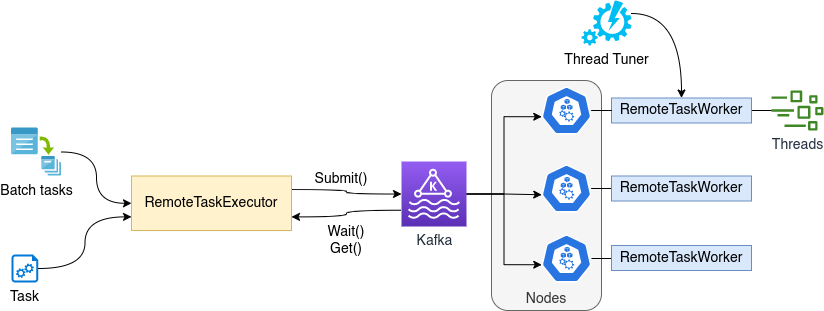

The diagram above was exported from draw.io. Its source (the exported page's mxGraphModel, read from the mxfile embedded in the PNG):
<mxGraphModel dx="1422" dy="867" grid="1" gridSize="10" guides="1" tooltips="1" connect="1" arrows="1" fold="1" page="1" pageScale="1" pageWidth="850" pageHeight="1100" math="0" shadow="0">
  <root>
    <mxCell id="0" />
    <mxCell id="1" parent="0" />
    <mxCell id="tPk4PHiBD-Dj4wZJs1D4-33" value="Nodes" style="rounded=1;whiteSpace=wrap;html=1;fontSize=14;verticalAlign=bottom;align=center;fillColor=#f5f5f5;fontColor=#333333;strokeColor=#666666;" vertex="1" parent="1">
      <mxGeometry x="600" y="270" width="110" height="230" as="geometry" />
    </mxCell>
    <mxCell id="tPk4PHiBD-Dj4wZJs1D4-4" style="edgeStyle=orthogonalEdgeStyle;rounded=0;orthogonalLoop=1;jettySize=auto;html=1;entryX=0;entryY=0.5;entryDx=0;entryDy=0;entryPerimeter=0;fontSize=14;curved=1;exitX=1;exitY=0.25;exitDx=0;exitDy=0;" edge="1" parent="1" source="tPk4PHiBD-Dj4wZJs1D4-1" target="tPk4PHiBD-Dj4wZJs1D4-3">
      <mxGeometry relative="1" as="geometry" />
    </mxCell>
    <mxCell id="tPk4PHiBD-Dj4wZJs1D4-1" value="RemoteTaskExecutor" style="rounded=0;whiteSpace=wrap;html=1;fontSize=14;fillColor=#fff2cc;strokeColor=#d6b656;" vertex="1" parent="1">
      <mxGeometry x="240" y="365.5" width="160" height="54.5" as="geometry" />
    </mxCell>
    <mxCell id="tPk4PHiBD-Dj4wZJs1D4-20" style="edgeStyle=orthogonalEdgeStyle;rounded=0;orthogonalLoop=1;jettySize=auto;html=1;fontSize=14;endArrow=none;endFill=0;" edge="1" parent="1" source="tPk4PHiBD-Dj4wZJs1D4-2" target="tPk4PHiBD-Dj4wZJs1D4-19">
      <mxGeometry relative="1" as="geometry" />
    </mxCell>
    <mxCell id="tPk4PHiBD-Dj4wZJs1D4-2" value="RemoteTaskWorker" style="rounded=0;whiteSpace=wrap;html=1;fontSize=14;fillColor=#dae8fc;strokeColor=#6c8ebf;" vertex="1" parent="1">
      <mxGeometry x="720" y="287.5" width="140" height="25" as="geometry" />
    </mxCell>
    <mxCell id="tPk4PHiBD-Dj4wZJs1D4-9" style="edgeStyle=orthogonalEdgeStyle;rounded=0;orthogonalLoop=1;jettySize=auto;html=1;entryX=0.005;entryY=0.63;entryDx=0;entryDy=0;entryPerimeter=0;fontSize=14;" edge="1" parent="1" source="tPk4PHiBD-Dj4wZJs1D4-3" target="tPk4PHiBD-Dj4wZJs1D4-6">
      <mxGeometry relative="1" as="geometry" />
    </mxCell>
    <mxCell id="tPk4PHiBD-Dj4wZJs1D4-10" style="edgeStyle=orthogonalEdgeStyle;rounded=0;orthogonalLoop=1;jettySize=auto;html=1;entryX=0.005;entryY=0.63;entryDx=0;entryDy=0;entryPerimeter=0;fontSize=14;" edge="1" parent="1" source="tPk4PHiBD-Dj4wZJs1D4-3" target="tPk4PHiBD-Dj4wZJs1D4-7">
      <mxGeometry relative="1" as="geometry" />
    </mxCell>
    <mxCell id="tPk4PHiBD-Dj4wZJs1D4-11" style="edgeStyle=orthogonalEdgeStyle;rounded=0;orthogonalLoop=1;jettySize=auto;html=1;entryX=0.005;entryY=0.63;entryDx=0;entryDy=0;entryPerimeter=0;fontSize=14;" edge="1" parent="1" source="tPk4PHiBD-Dj4wZJs1D4-3" target="tPk4PHiBD-Dj4wZJs1D4-8">
      <mxGeometry relative="1" as="geometry" />
    </mxCell>
    <mxCell id="tPk4PHiBD-Dj4wZJs1D4-22" style="edgeStyle=orthogonalEdgeStyle;rounded=0;orthogonalLoop=1;jettySize=auto;html=1;entryX=1;entryY=0.75;entryDx=0;entryDy=0;fontSize=14;endArrow=classic;endFill=1;exitX=0;exitY=0.75;exitDx=0;exitDy=0;exitPerimeter=0;curved=1;" edge="1" parent="1" source="tPk4PHiBD-Dj4wZJs1D4-3" target="tPk4PHiBD-Dj4wZJs1D4-1">
      <mxGeometry relative="1" as="geometry" />
    </mxCell>
    <mxCell id="tPk4PHiBD-Dj4wZJs1D4-3" value="Kafka" style="sketch=0;points=[[0,0,0],[0.25,0,0],[0.5,0,0],[0.75,0,0],[1,0,0],[0,1,0],[0.25,1,0],[0.5,1,0],[0.75,1,0],[1,1,0],[0,0.25,0],[0,0.5,0],[0,0.75,0],[1,0.25,0],[1,0.5,0],[1,0.75,0]];outlineConnect=0;fontColor=#232F3E;gradientColor=#945DF2;gradientDirection=north;fillColor=#5A30B5;strokeColor=#ffffff;dashed=0;verticalLabelPosition=bottom;verticalAlign=top;align=center;html=1;fontSize=14;fontStyle=0;aspect=fixed;shape=mxgraph.aws4.resourceIcon;resIcon=mxgraph.aws4.managed_streaming_for_kafka;" vertex="1" parent="1">
      <mxGeometry x="510" y="351" width="65" height="65" as="geometry" />
    </mxCell>
    <mxCell id="tPk4PHiBD-Dj4wZJs1D4-5" value="Submit()" style="text;html=1;strokeColor=none;fillColor=none;align=center;verticalAlign=middle;whiteSpace=wrap;rounded=0;fontSize=14;" vertex="1" parent="1">
      <mxGeometry x="420" y="354" width="60" height="30" as="geometry" />
    </mxCell>
    <mxCell id="tPk4PHiBD-Dj4wZJs1D4-12" style="edgeStyle=orthogonalEdgeStyle;rounded=0;orthogonalLoop=1;jettySize=auto;html=1;entryX=0;entryY=0.5;entryDx=0;entryDy=0;fontSize=14;entryPerimeter=0;endArrow=none;endFill=0;" edge="1" parent="1" source="tPk4PHiBD-Dj4wZJs1D4-6" target="tPk4PHiBD-Dj4wZJs1D4-2">
      <mxGeometry relative="1" as="geometry" />
    </mxCell>
    <mxCell id="tPk4PHiBD-Dj4wZJs1D4-6" value="" style="sketch=0;html=1;dashed=0;whitespace=wrap;fillColor=#2875E2;strokeColor=#ffffff;points=[[0.005,0.63,0],[0.1,0.2,0],[0.9,0.2,0],[0.5,0,0],[0.995,0.63,0],[0.72,0.99,0],[0.5,1,0],[0.28,0.99,0]];shape=mxgraph.kubernetes.icon;prIcon=node;fontSize=14;" vertex="1" parent="1">
      <mxGeometry x="650" y="276" width="50" height="48" as="geometry" />
    </mxCell>
    <mxCell id="tPk4PHiBD-Dj4wZJs1D4-14" style="edgeStyle=orthogonalEdgeStyle;rounded=0;orthogonalLoop=1;jettySize=auto;html=1;fontSize=14;endArrow=none;endFill=0;" edge="1" parent="1" source="tPk4PHiBD-Dj4wZJs1D4-7" target="tPk4PHiBD-Dj4wZJs1D4-13">
      <mxGeometry relative="1" as="geometry" />
    </mxCell>
    <mxCell id="tPk4PHiBD-Dj4wZJs1D4-7" value="" style="sketch=0;html=1;dashed=0;whitespace=wrap;fillColor=#2875E2;strokeColor=#ffffff;points=[[0.005,0.63,0],[0.1,0.2,0],[0.9,0.2,0],[0.5,0,0],[0.995,0.63,0],[0.72,0.99,0],[0.5,1,0],[0.28,0.99,0]];shape=mxgraph.kubernetes.icon;prIcon=node;fontSize=14;" vertex="1" parent="1">
      <mxGeometry x="650" y="354" width="50" height="48" as="geometry" />
    </mxCell>
    <mxCell id="tPk4PHiBD-Dj4wZJs1D4-17" style="edgeStyle=orthogonalEdgeStyle;rounded=0;orthogonalLoop=1;jettySize=auto;html=1;entryX=0;entryY=0.5;entryDx=0;entryDy=0;fontSize=14;endArrow=none;endFill=0;" edge="1" parent="1" source="tPk4PHiBD-Dj4wZJs1D4-8" target="tPk4PHiBD-Dj4wZJs1D4-15">
      <mxGeometry relative="1" as="geometry" />
    </mxCell>
    <mxCell id="tPk4PHiBD-Dj4wZJs1D4-8" value="" style="sketch=0;html=1;dashed=0;whitespace=wrap;fillColor=#2875E2;strokeColor=#ffffff;points=[[0.005,0.63,0],[0.1,0.2,0],[0.9,0.2,0],[0.5,0,0],[0.995,0.63,0],[0.72,0.99,0],[0.5,1,0],[0.28,0.99,0]];shape=mxgraph.kubernetes.icon;prIcon=node;fontSize=14;" vertex="1" parent="1">
      <mxGeometry x="650" y="424" width="50" height="48" as="geometry" />
    </mxCell>
    <mxCell id="tPk4PHiBD-Dj4wZJs1D4-13" value="RemoteTaskWorker" style="rounded=0;whiteSpace=wrap;html=1;fontSize=14;fillColor=#dae8fc;strokeColor=#6c8ebf;" vertex="1" parent="1">
      <mxGeometry x="720" y="365.5" width="140" height="25" as="geometry" />
    </mxCell>
    <mxCell id="tPk4PHiBD-Dj4wZJs1D4-15" value="RemoteTaskWorker" style="rounded=0;whiteSpace=wrap;html=1;fontSize=14;fillColor=#dae8fc;strokeColor=#6c8ebf;" vertex="1" parent="1">
      <mxGeometry x="720" y="435" width="140" height="25" as="geometry" />
    </mxCell>
    <mxCell id="tPk4PHiBD-Dj4wZJs1D4-19" value="Threads" style="sketch=0;outlineConnect=0;fontColor=#232F3E;gradientColor=none;fillColor=#3F8624;strokeColor=none;dashed=0;verticalLabelPosition=bottom;verticalAlign=top;align=center;html=1;fontSize=14;fontStyle=0;aspect=fixed;pointerEvents=1;shape=mxgraph.aws4.iot_greengrass_stream_manager;" vertex="1" parent="1">
      <mxGeometry x="880" y="280" width="52" height="40" as="geometry" />
    </mxCell>
    <mxCell id="tPk4PHiBD-Dj4wZJs1D4-23" value="Wait()&lt;br&gt;Get()" style="text;html=1;strokeColor=none;fillColor=none;align=center;verticalAlign=middle;whiteSpace=wrap;rounded=0;fontSize=14;" vertex="1" parent="1">
      <mxGeometry x="410" y="415" width="90" height="30" as="geometry" />
    </mxCell>
    <mxCell id="tPk4PHiBD-Dj4wZJs1D4-27" style="edgeStyle=orthogonalEdgeStyle;curved=1;rounded=0;orthogonalLoop=1;jettySize=auto;html=1;entryX=0.5;entryY=0;entryDx=0;entryDy=0;fontSize=14;endArrow=classic;endFill=1;" edge="1" parent="1" source="tPk4PHiBD-Dj4wZJs1D4-25" target="tPk4PHiBD-Dj4wZJs1D4-2">
      <mxGeometry relative="1" as="geometry">
        <Array as="points">
          <mxPoint x="790" y="203" />
        </Array>
      </mxGeometry>
    </mxCell>
    <mxCell id="tPk4PHiBD-Dj4wZJs1D4-25" value="Thread Tuner" style="verticalLabelPosition=bottom;html=1;verticalAlign=top;align=center;strokeColor=none;fillColor=#00BEF2;shape=mxgraph.azure.automation;pointerEvents=1;fontSize=14;" vertex="1" parent="1">
      <mxGeometry x="690" y="190" width="50" height="45" as="geometry" />
    </mxCell>
    <mxCell id="tPk4PHiBD-Dj4wZJs1D4-30" style="edgeStyle=orthogonalEdgeStyle;curved=1;rounded=0;orthogonalLoop=1;jettySize=auto;html=1;fontSize=14;endArrow=classic;endFill=1;" edge="1" parent="1" source="tPk4PHiBD-Dj4wZJs1D4-29" target="tPk4PHiBD-Dj4wZJs1D4-1">
      <mxGeometry relative="1" as="geometry" />
    </mxCell>
    <mxCell id="tPk4PHiBD-Dj4wZJs1D4-29" value="Batch tasks" style="sketch=0;aspect=fixed;html=1;points=[];align=center;image;fontSize=14;image=img/lib/mscae/Batch_Accounts.svg;" vertex="1" parent="1">
      <mxGeometry x="120" y="317.5" width="50" height="48" as="geometry" />
    </mxCell>
    <mxCell id="tPk4PHiBD-Dj4wZJs1D4-32" style="edgeStyle=orthogonalEdgeStyle;curved=1;rounded=0;orthogonalLoop=1;jettySize=auto;html=1;entryX=0;entryY=0.75;entryDx=0;entryDy=0;fontSize=14;endArrow=classic;endFill=1;" edge="1" parent="1" source="tPk4PHiBD-Dj4wZJs1D4-31" target="tPk4PHiBD-Dj4wZJs1D4-1">
      <mxGeometry relative="1" as="geometry" />
    </mxCell>
    <mxCell id="tPk4PHiBD-Dj4wZJs1D4-31" value="Task" style="sketch=0;aspect=fixed;pointerEvents=1;shadow=0;dashed=0;html=1;strokeColor=none;labelPosition=center;verticalLabelPosition=bottom;verticalAlign=top;align=center;shape=mxgraph.azure.startup_task;fillColor=#0078D7;fontSize=14;" vertex="1" parent="1">
      <mxGeometry x="120" y="444" width="26.88" height="28" as="geometry" />
    </mxCell>
  </root>
</mxGraphModel>